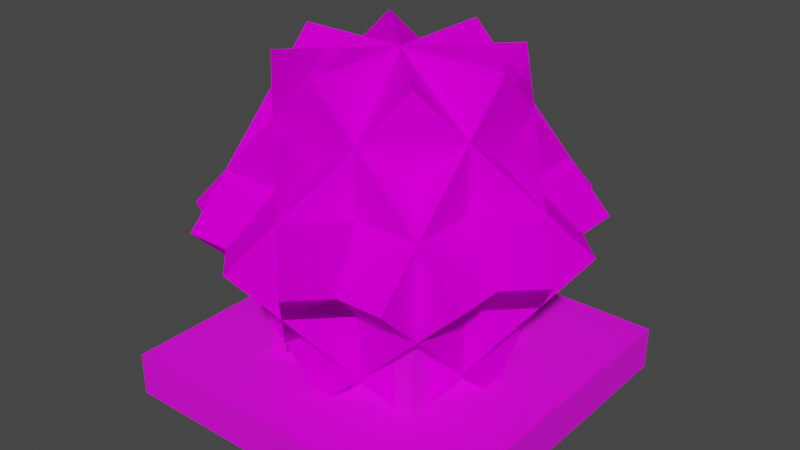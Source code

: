 # Source: heart.blend  (saved by Blender 3.3.6; exported with 4.5.12 LTS)
import bpy
from mathutils import Matrix  # noqa: F401  (used for matrix-valued properties, if any)

bpy.ops.wm.read_factory_settings(use_empty=True)
scene = bpy.context.scene
scene.name = 'Scene'

# ---- collections
col_collection = bpy.data.collections.new('Collection'); scene.collection.children.link(col_collection)

# ---- images (referenced by path relative to the original .blend; pixels are not part of the script)
import os
ASSET_DIR = os.environ.get("B2B_ASSET_DIR", "")  # directory of the original .blend (textures are referenced by path, not embedded)
HERE = os.path.dirname(os.path.abspath(__file__))  # packed textures are extracted next to this script under _unpacked/

def load_image(name, relpath, width, height, colorspace="sRGB"):
    """Load a texture the original file referenced (path relative to the .blend, or extracted next to this script)."""
    p = next((c for c in (os.path.join(HERE, relpath), os.path.join(ASSET_DIR, relpath)) if relpath and os.path.exists(c)), "")
    if p:
        img = bpy.data.images.load(p, check_existing=True)
        img.name = name
    else:  # same state as the original file: an image datablock whose file is absent (Cycles renders it pink)
        img = bpy.data.images.new(name, width, height)
        img.source = "FILE"
        img.filepath = "//" + (relpath or name)
    img.colorspace_settings.name = colorspace
    return img
img_biomass_png = load_image('biomass.png', 'biomass.png', 1024, 1024, 'sRGB')
img_alien_metal_png = load_image('alien_metal.png', 'alien_metal.png', 1024, 1024, 'sRGB')

# ---- materials (node trees are filled in below, after node groups)
mat_biomass = bpy.data.materials.new('biomass')
mat_biomass.use_transparent_shadow = False
mat_biomass.roughness = 1.0
mat_metal = bpy.data.materials.new('metal')
mat_metal.use_transparent_shadow = False

# ---- material node trees
mat_biomass.use_nodes = True; mat_biomass.node_tree.nodes.clear()
_N = mat_biomass.node_tree.nodes; _L = mat_biomass.node_tree.links
n0 = _N.new('ShaderNodeBsdfPrincipled'); n0.name = 'Principled BSDF'; n0.location = (1200, 0)
n0.distribution = 'GGX'
n0.subsurface_method = 'RANDOM_WALK_SKIN'
n0.inputs[2].default_value = 1.0
n0.inputs[3].default_value = 1.45
n0.inputs[13].default_value = 0.0
n0.inputs[27].default_value = (0.0, 0.0, 0.0, 1.0)
n0.inputs[28].default_value = 1.0
n1 = _N.new('ShaderNodeOutputMaterial'); n1.name = 'Material Output'; n1.location = (1500, 0)
n2 = _N.new('ShaderNodeTexImage'); n2.name = 'Image Texture'; n2.location = (910, -20)
n2.image = img_biomass_png
_L.new(n0.outputs[0], n1.inputs[0])
_L.new(n2.outputs[0], n0.inputs[0])
n1.is_active_output = True
mat_metal.use_nodes = True; mat_metal.node_tree.nodes.clear()
_N = mat_metal.node_tree.nodes; _L = mat_metal.node_tree.links
n0 = _N.new('ShaderNodeBsdfPrincipled'); n0.name = 'Principled BSDF'; n0.location = (10, 300)
n0.distribution = 'GGX'
n0.subsurface_method = 'RANDOM_WALK_SKIN'
n0.inputs[3].default_value = 1.45
n0.inputs[27].default_value = (0.0, 0.0, 0.0, 1.0)
n0.inputs[28].default_value = 1.0
n1 = _N.new('ShaderNodeOutputMaterial'); n1.name = 'Material Output'; n1.location = (300, 300)
n2 = _N.new('ShaderNodeTexImage'); n2.name = 'Image Texture'; n2.location = (-280, 280)
n2.image = img_alien_metal_png
_L.new(n0.outputs[0], n1.inputs[0])
_L.new(n2.outputs[0], n0.inputs[0])
n1.is_active_output = True

# ---- world
world_world = bpy.data.worlds.new('World'); scene.world = world_world
world_world.use_nodes = True; world_world.node_tree.nodes.clear()
_N = world_world.node_tree.nodes; _L = world_world.node_tree.links
n0 = _N.new('ShaderNodeOutputWorld'); n0.name = 'World Output'; n0.location = (300, 300)
n1 = _N.new('ShaderNodeBackground'); n1.name = 'Background'; n1.location = (10, 300)
n1.inputs[0].default_value = (0.05088, 0.05088, 0.05088, 1.0)
_L.new(n1.outputs[0], n0.inputs[0])
n0.is_active_output = True
world_world.color = (0.05088, 0.05088, 0.05088)
world_world.use_sun_shadow = False
world_world.sun_shadow_jitter_overblur = 0.0

# ---- meshes
me_cube_004 = bpy.data.meshes.new('cube.004')
me_cube_004.from_pydata([(0.221, 0.9786, 0.221), (-0.221, 0.9786, -0.221), (0.5335, 0.5366, -0.09153), (0.09153, 0.5366, -0.5335), (-0.5335, 0.5366, 0.09153), (-0.09153, 0.5366, 0.5335), (-0.221, 0.09467, -0.221), (0.221, 0.09467, 0.221), (-0.221, 0.9786, 0.221), (0.221, 0.9786, -0.221), (0.09153, 0.5366, 0.5335), (0.5335, 0.5366, 0.09153), (-0.09153, 0.5366, -0.5335), (-0.5335, 0.5366, -0.09153), (0.221, 0.09467, -0.221), (-0.221, 0.09467, 0.221), (0.3125, 0.9786, 1.554e-15), (-0.3125, 0.9786, 2.22e-16), (0.3125, 0.5366, -0.4419), (-0.3125, 0.5366, -0.4419), (-0.3125, 0.5366, 0.4419), (0.3125, 0.5366, 0.4419), (-0.3125, 0.09467, -1.998e-15), (0.3125, 0.09467, -6.106e-16), (0.0, 0.9786, 0.3125), (0.0, 0.9786, -0.3125), (0.4419, 0.5366, 0.3125), (0.4419, 0.5366, -0.3125), (-0.4419, 0.5366, -0.3125), (-0.4419, 0.5366, 0.3125), (1.11e-16, 0.09467, -0.3125), (1.11e-16, 0.09467, 0.3125), (-0.221, 0.9786, 0.221), (0.221, 0.9786, -0.221), (0.09153, 0.5366, 0.5335), (0.5335, 0.5366, 0.09153), (-0.09153, 0.5366, -0.5335), (-0.5335, 0.5366, -0.09153), (0.221, 0.09467, -0.221), (-0.221, 0.09467, 0.221)], [], [(3, 6, 4, 1), (2, 3, 1, 0), (7, 2, 0, 5), (6, 7, 5, 4), (5, 0, 1, 4), (6, 3, 2, 7), (11, 14, 12, 9), (10, 11, 9, 8), (15, 10, 8, 13), (14, 15, 13, 12), (13, 8, 9, 12), (14, 11, 10, 15), (19, 22, 20, 17), (18, 19, 17, 16), (23, 18, 16, 21), (22, 23, 21, 20), (21, 16, 17, 20), (22, 19, 18, 23), (27, 30, 28, 25), (26, 27, 25, 24), (31, 26, 24, 29), (30, 31, 29, 28), (29, 24, 25, 28), (30, 27, 26, 31), (35, 38, 36, 33), (34, 35, 33, 32), (39, 34, 32, 37), (38, 39, 37, 36), (37, 32, 33, 36), (38, 35, 34, 39)])
_uv = me_cube_004.uv_layers.new(name='UVMap')
_uv.uv.foreach_set('vector', [0.0, 0.375, 0.625, 0.375, 0.625, 1.0, 0.0, 1.0, 0.0, 0.375, 0.625, 0.375, 0.625, 1.0, 0.0, 1.0, 0.0, 0.375, 0.625, 0.375, 0.625, 1.0, 0.0, 1.0, 0.0, 0.375, 0.625, 0.375, 0.625, 1.0, 0.0, 1.0, 0.0, 0.375, 0.625, 0.375, 0.625, 1.0, 0.0, 1.0, 0.0, 0.375, 0.625, 0.375, 0.625, 1.0, 0.0, 1.0, 0.0, 0.375, 0.625, 0.375, 0.625, 1.0, 0.0, 1.0, 0.0, 0.375, 0.625, 0.375, 0.625, 1.0, 0.0, 1.0, 0.0, 0.375, 0.625, 0.375, 0.625, 1.0, 0.0, 1.0, 0.0, 0.375, 0.625, 0.375, 0.625, 1.0, 0.0, 1.0, 0.0, 0.375, 0.625, 0.375, 0.625, 1.0, 0.0, 1.0, 0.0, 0.375, 0.625, 0.375, 0.625, 1.0, 0.0, 1.0, 0.0, 0.375, 0.625, 0.375, 0.625, 1.0, 0.0, 1.0, 0.0, 0.375, 0.625, 0.375, 0.625, 1.0, 0.0, 1.0, 0.0, 0.375, 0.625, 0.375, 0.625, 1.0, 0.0, 1.0, 0.0, 0.375, 0.625, 0.375, 0.625, 1.0, 0.0, 1.0, 0.0, 0.375, 0.625, 0.375, 0.625, 1.0, 0.0, 1.0, 0.0, 0.375, 0.625, 0.375, 0.625, 1.0, 0.0, 1.0, 0.0, 0.375, 0.625, 0.375, 0.625, 1.0, 0.0, 1.0, 0.0, 0.375, 0.625, 0.375, 0.625, 1.0, 0.0, 1.0, 0.0, 0.375, 0.625, 0.375, 0.625, 1.0, 0.0, 1.0, 0.0, 0.375, 0.625, 0.375, 0.625, 1.0, 0.0, 1.0, 0.0, 0.375, 0.625, 0.375, 0.625, 1.0, 0.0, 1.0, 0.0, 0.375, 0.625, 0.375, 0.625, 1.0, 0.0, 1.0, 0.0, 0.375, 0.625, 0.375, 0.625, 1.0, 0.0, 1.0, 0.0, 0.375, 0.625, 0.375, 0.625, 1.0, 0.0, 1.0, 0.0, 0.375, 0.625, 0.375, 0.625, 1.0, 0.0, 1.0, 0.0, 0.375, 0.625, 0.375, 0.625, 1.0, 0.0, 1.0, 0.0, 0.375, 0.625, 0.375, 0.625, 1.0, 0.0, 1.0, 0.0, 0.375, 0.625, 0.375, 0.625, 1.0, 0.0, 1.0])
me_cube_004.materials.append(mat_biomass)
me_cube_004.update()
me_cube_004.normals_split_custom_set([tuple(v) for v in zip(*[iter([-0.7071, 0.0, -0.7071, -0.7071, 0.0, -0.7071, -0.7071, 0.0, -0.7071, -0.7071, 0.0, -0.7071, 0.5, 0.7071, -0.5, 0.5, 0.7071, -0.5, 0.5, 0.7071, -0.5, 0.5, 0.7071, -0.5, 0.7071, 0.0, 0.7071, 0.7071, 0.0, 0.7071, 0.7071, 0.0, 0.7071, 0.7071, 0.0, 0.7071, -0.5, -0.7071, 0.5, -0.5, -0.7071, 0.5, -0.5, -0.7071, 0.5, -0.5, -0.7071, 0.5, -0.5, 0.7071, 0.5, -0.5, 0.7071, 0.5, -0.5, 0.7071, 0.5, -0.5, 0.7071, 0.5, 0.5, -0.7071, -0.5, 0.5, -0.7071, -0.5, 0.5, -0.7071, -0.5, 0.5, -0.7071, -0.5, 0.7071, 0.0, -0.7071, 0.7071, 0.0, -0.7071, 0.7071, 0.0, -0.7071, 0.7071, 0.0, -0.7071, 0.5, 0.7071, 0.5, 0.5, 0.7071, 0.5, 0.5, 0.7071, 0.5, 0.5, 0.7071, 0.5, -0.7071, 0.0, 0.7071, -0.7071, 0.0, 0.7071, -0.7071, 0.0, 0.7071, -0.7071, 0.0, 0.7071, -0.5, -0.7071, -0.5, -0.5, -0.7071, -0.5, -0.5, -0.7071, -0.5, -0.5, -0.7071, -0.5, -0.5, 0.7071, -0.5, -0.5, 0.7071, -0.5, -0.5, 0.7071, -0.5, -0.5, 0.7071, -0.5, 0.5, -0.7071, 0.5, 0.5, -0.7071, 0.5, 0.5, -0.7071, 0.5, 0.5, -0.7071, 0.5, -1.0, 0.0, 0.0, -1.0, 0.0, 0.0, -1.0, 0.0, 0.0, -1.0, 0.0, 0.0, 0.0, 0.7071, -0.7071, 0.0, 0.7071, -0.7071, 0.0, 0.7071, -0.7071, 0.0, 0.7071, -0.7071, 1.0, 0.0, 0.0, 1.0, 0.0, 0.0, 1.0, 0.0, 0.0, 1.0, 0.0, 0.0, 0.0, -0.7071, 0.7071, 0.0, -0.7071, 0.7071, 0.0, -0.7071, 0.7071, 0.0, -0.7071, 0.7071, 0.0, 0.7071, 0.7071, 0.0, 0.7071, 0.7071, 0.0, 0.7071, 0.7071, 0.0, 0.7071, 0.7071, 0.0, -0.7071, -0.7071, 0.0, -0.7071, -0.7071, 0.0, -0.7071, -0.7071, 0.0, -0.7071, -0.7071, 3.815e-08, 0.0, -1.0, 3.815e-08, 0.0, -1.0, 3.815e-08, 0.0, -1.0, 3.815e-08, 0.0, -1.0, 0.7071, 0.7071, 0.0, 0.7071, 0.7071, 0.0, 0.7071, 0.7071, 0.0, 0.7071, 0.7071, 0.0, 0.0, 0.0, 1.0, 0.0, 0.0, 1.0, 0.0, 0.0, 1.0, 0.0, 0.0, 1.0, -0.7071, -0.7071, 0.0, -0.7071, -0.7071, 0.0, -0.7071, -0.7071, 0.0, -0.7071, -0.7071, 0.0, -0.7071, 0.7071, 0.0, -0.7071, 0.7071, 0.0, -0.7071, 0.7071, 0.0, -0.7071, 0.7071, 0.0, 0.7071, -0.7071, 0.0, 0.7071, -0.7071, 0.0, 0.7071, -0.7071, 0.0, 0.7071, -0.7071, 0.0, 0.7071, 0.0, -0.7071, 0.7071, 0.0, -0.7071, 0.7071, 0.0, -0.7071, 0.7071, 0.0, -0.7071, 0.5, 0.7071, 0.5, 0.5, 0.7071, 0.5, 0.5, 0.7071, 0.5, 0.5, 0.7071, 0.5, -0.7071, 0.0, 0.7071, -0.7071, 0.0, 0.7071, -0.7071, 0.0, 0.7071, -0.7071, 0.0, 0.7071, -0.5, -0.7071, -0.5, -0.5, -0.7071, -0.5, -0.5, -0.7071, -0.5, -0.5, -0.7071, -0.5, -0.5, 0.7071, -0.5, -0.5, 0.7071, -0.5, -0.5, 0.7071, -0.5, -0.5, 0.7071, -0.5, 0.5, -0.7071, 0.5, 0.5, -0.7071, 0.5, 0.5, -0.7071, 0.5, 0.5, -0.7071, 0.5])] * 3)])
me_stand = bpy.data.meshes.new('stand')
me_stand.from_pydata([(0.25, 0.4375, 0.25), (0.25, 0.4375, -0.25), (0.25, 0.0, 0.25), (0.25, 0.0, -0.25), (-0.25, 0.4375, -0.25), (-0.25, 0.4375, 0.25), (-0.25, 0.0, -0.25), (-0.25, 0.0, 0.25), (0.5, 0.125, 0.5), (0.5, 0.125, -0.5), (0.5, 0.0, 0.5), (0.5, 0.0, -0.5), (-0.5, 0.125, -0.5), (-0.5, 0.125, 0.5), (-0.5, 0.0, -0.5), (-0.5, 0.0, 0.5)], [], [(3, 6, 4, 1), (2, 3, 1, 0), (7, 2, 0, 5), (6, 7, 5, 4), (5, 0, 1, 4), (6, 3, 2, 7), (11, 14, 12, 9), (10, 11, 9, 8), (15, 10, 8, 13), (14, 15, 13, 12), (13, 8, 9, 12), (14, 11, 10, 15)])
_uv = me_stand.uv_layers.new(name='UVMap')
_uv.uv.foreach_set('vector', [0.0, 0.5625, 0.5, 0.5625, 0.5, 1.0, 0.0, 1.0, 0.0, 0.5625, 0.5, 0.5625, 0.5, 1.0, 0.0, 1.0, 0.0, 0.5625, 0.5, 0.5625, 0.5, 1.0, 0.0, 1.0, 0.0, 0.5625, 0.5, 0.5625, 0.5, 1.0, 0.0, 1.0, 0.0, 0.5, 0.5, 0.5, 0.5, 1.0, 0.0, 1.0, 0.0, 0.5, 0.5, 0.5, 0.5, 1.0, 0.0, 1.0, 0.0, 0.875, 1.0, 0.875, 1.0, 1.0, 0.0, 1.0, 0.0, 0.875, 1.0, 0.875, 1.0, 1.0, 0.0, 1.0, 0.0, 0.875, 1.0, 0.875, 1.0, 1.0, 0.0, 1.0, 0.0, 0.875, 1.0, 0.875, 1.0, 1.0, 0.0, 1.0, 0.0, 0.0, 1.0, 0.0, 1.0, 1.0, 0.0, 1.0, 0.0, 0.0, 1.0, 0.0, 1.0, 1.0, 0.0, 1.0])
me_stand.materials.append(mat_metal)
me_stand.update()
me_stand.normals_split_custom_set([tuple(v) for v in zip(*[iter([0.0, 0.0, -1.0, 0.0, 0.0, -1.0, 0.0, 0.0, -1.0, 0.0, 0.0, -1.0, 1.0, 0.0, 0.0, 1.0, 0.0, 0.0, 1.0, 0.0, 0.0, 1.0, 0.0, 0.0, 0.0, 0.0, 1.0, 0.0, 0.0, 1.0, 0.0, 0.0, 1.0, 0.0, 0.0, 1.0, -1.0, 0.0, 0.0, -1.0, 0.0, 0.0, -1.0, 0.0, 0.0, -1.0, 0.0, 0.0, 0.0, 1.0, 0.0, 0.0, 1.0, 0.0, 0.0, 1.0, 0.0, 0.0, 1.0, 0.0, 0.0, -1.0, 0.0, 0.0, -1.0, 0.0, 0.0, -1.0, 0.0, 0.0, -1.0, 0.0, 0.0, 0.0, -1.0, 0.0, 0.0, -1.0, 0.0, 0.0, -1.0, 0.0, 0.0, -1.0, 1.0, 0.0, 0.0, 1.0, 0.0, 0.0, 1.0, 0.0, 0.0, 1.0, 0.0, 0.0, 0.0, 0.0, 1.0, 0.0, 0.0, 1.0, 0.0, 0.0, 1.0, 0.0, 0.0, 1.0, -1.0, 0.0, 0.0, -1.0, 0.0, 0.0, -1.0, 0.0, 0.0, -1.0, 0.0, 0.0, 0.0, 1.0, 0.0, 0.0, 1.0, 0.0, 0.0, 1.0, 0.0, 0.0, 1.0, 0.0, 0.0, -1.0, 0.0, 0.0, -1.0, 0.0, 0.0, -1.0, 0.0, 0.0, -1.0, 0.0])] * 3)])

# ---- objects
ob_cube_004 = bpy.data.objects.new('cube.004', me_cube_004)
ob_stand = bpy.data.objects.new('stand', me_stand)

# ---- transforms, parenting, visibility, modifiers, constraints
ob_cube_004.location = (0.0, 0.0, 0.0)
ob_cube_004.rotation_euler = (1.571, -0.0, 0.0)
ob_stand.location = (0.0, 0.0, 0.0)
ob_stand.rotation_euler = (1.571, -0.0, 0.0)

# ---- collection membership
col_collection.objects.link(ob_cube_004)
col_collection.objects.link(ob_stand)

# ---- scene / render settings (as saved in the file)
scene.frame_start = 1; scene.frame_end = 250; scene.frame_set(1)
scene.render.engine = 'BLENDER_EEVEE_NEXT'
scene.cycles.sampling_pattern = 'TABULATED_SOBOL'
scene.cycles.use_light_tree = False
scene.view_settings.view_transform = 'Filmic'
bpy.context.view_layer.update()

# ---- added for rendering (the .blend has no active camera and no usable light): camera, sun
cam_auto = bpy.data.cameras.new('AutoCamera')
cam_auto.lens = 50.0
cam_auto.sensor_width = 36.0
cam_auto.clip_end = 1000.0
ob_auto_camera = bpy.data.objects.new('AutoCamera', cam_auto)
scene.collection.objects.link(ob_auto_camera)
ob_auto_camera.location = (1.66394, -1.99673, 1.82043)
ob_auto_camera.rotation_euler = (1.09748, -7.21219e-08, 0.694738)
scene.camera = ob_auto_camera
light_auto_sun = bpy.data.lights.new('AutoSun', 'SUN')
light_auto_sun.energy = 3.0
light_auto_sun.angle = 0.0523599
ob_auto_sun = bpy.data.objects.new('AutoSun', light_auto_sun)
scene.collection.objects.link(ob_auto_sun)
ob_auto_sun.rotation_euler = (0.872665, 0.174533, 0.523599)
bpy.context.view_layer.update()

